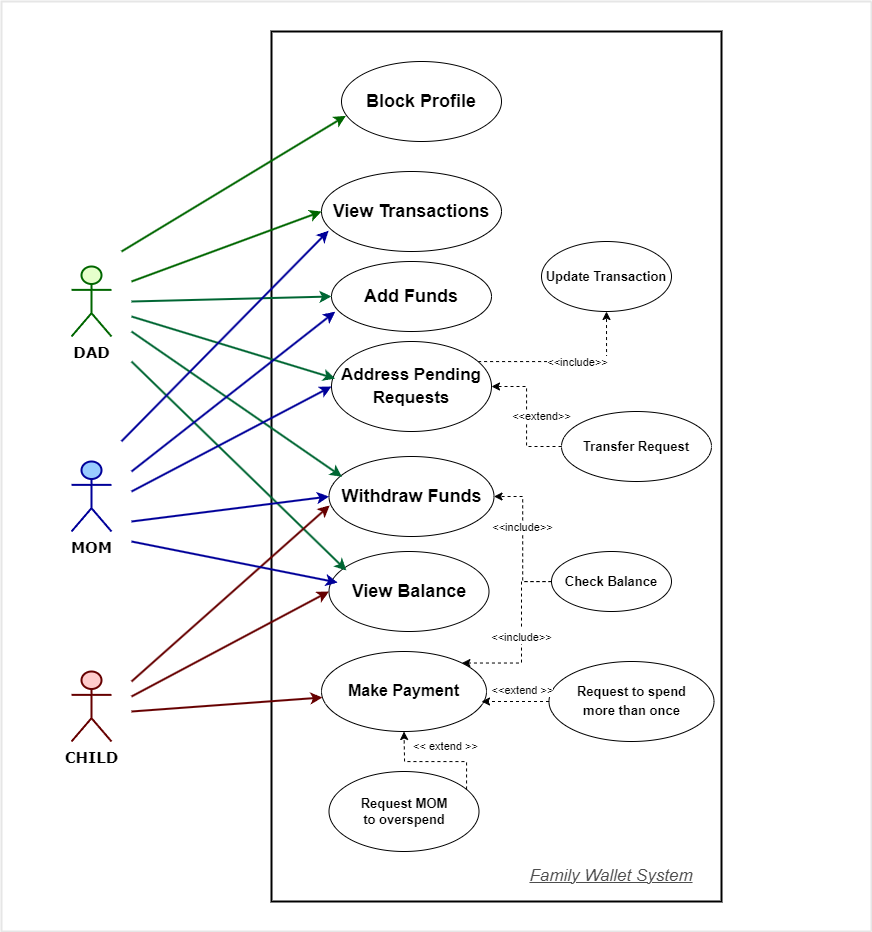

The diagram above was exported from draw.io. Its source (the exported page's mxGraphModel, read from the mxfile embedded in the PNG):
<mxGraphModel dx="2234" dy="1869" grid="1" gridSize="10" guides="1" tooltips="1" connect="1" arrows="1" fold="1" page="1" pageScale="1" pageWidth="850" pageHeight="1100" math="0" shadow="0">
  <root>
    <mxCell id="0" />
    <mxCell id="1" parent="0" />
    <mxCell id="xsqW63Q98XtCP3j4mv9M-1" value="" style="rounded=0;whiteSpace=wrap;html=1;strokeWidth=2;" parent="1" vertex="1">
      <mxGeometry x="260" y="-70" width="450" height="870" as="geometry" />
    </mxCell>
    <mxCell id="xsqW63Q98XtCP3j4mv9M-2" value="&lt;b&gt;&lt;font style=&quot;font-size: 18px;&quot;&gt;View Transactions&lt;/font&gt;&lt;/b&gt;" style="ellipse;whiteSpace=wrap;html=1;" parent="1" vertex="1">
      <mxGeometry x="310" y="70" width="180" height="80" as="geometry" />
    </mxCell>
    <mxCell id="xsqW63Q98XtCP3j4mv9M-3" value="&lt;b&gt;&lt;font style=&quot;font-size: 18px;&quot;&gt;Add Funds&lt;/font&gt;&lt;/b&gt;" style="ellipse;whiteSpace=wrap;html=1;" parent="1" vertex="1">
      <mxGeometry x="320" y="160" width="160" height="70" as="geometry" />
    </mxCell>
    <mxCell id="xsqW63Q98XtCP3j4mv9M-5" value="&lt;b&gt;&lt;font style=&quot;font-size: 18px;&quot;&gt;Withdraw Funds&lt;/font&gt;&lt;/b&gt;" style="ellipse;whiteSpace=wrap;html=1;" parent="1" vertex="1">
      <mxGeometry x="317.5" y="355" width="165" height="80" as="geometry" />
    </mxCell>
    <mxCell id="--4F0tqaOaExCFHx9BEv-7" style="edgeStyle=orthogonalEdgeStyle;rounded=0;orthogonalLoop=1;jettySize=auto;html=1;entryX=0.5;entryY=1;entryDx=0;entryDy=0;dashed=1;fontSize=16;" edge="1" parent="1" source="xsqW63Q98XtCP3j4mv9M-6" target="--4F0tqaOaExCFHx9BEv-5">
      <mxGeometry relative="1" as="geometry">
        <Array as="points">
          <mxPoint x="595" y="260" />
        </Array>
      </mxGeometry>
    </mxCell>
    <mxCell id="--4F0tqaOaExCFHx9BEv-8" value="&amp;lt;&amp;lt;include&amp;gt;&amp;gt;" style="edgeLabel;html=1;align=center;verticalAlign=middle;resizable=0;points=[];fontSize=11;" vertex="1" connectable="0" parent="--4F0tqaOaExCFHx9BEv-7">
      <mxGeometry x="0.1127" relative="1" as="geometry">
        <mxPoint as="offset" />
      </mxGeometry>
    </mxCell>
    <mxCell id="xsqW63Q98XtCP3j4mv9M-6" value="&lt;b&gt;&lt;font style=&quot;font-size: 17px; line-height: 1.3;&quot;&gt;Address Pending Requests&lt;/font&gt;&lt;/b&gt;" style="ellipse;whiteSpace=wrap;html=1;" parent="1" vertex="1">
      <mxGeometry x="320" y="240" width="160" height="90" as="geometry" />
    </mxCell>
    <mxCell id="--4F0tqaOaExCFHx9BEv-4" value="&amp;lt;&amp;lt;extend&amp;gt;&amp;gt;" style="edgeStyle=orthogonalEdgeStyle;rounded=0;orthogonalLoop=1;jettySize=auto;html=1;dashed=1;" edge="1" parent="1" source="xsqW63Q98XtCP3j4mv9M-7" target="xsqW63Q98XtCP3j4mv9M-6">
      <mxGeometry y="-15" relative="1" as="geometry">
        <mxPoint as="offset" />
      </mxGeometry>
    </mxCell>
    <mxCell id="xsqW63Q98XtCP3j4mv9M-7" value="&lt;b&gt;&lt;font style=&quot;font-size: 13px;&quot;&gt;Transfer Request&lt;/font&gt;&lt;/b&gt;" style="ellipse;whiteSpace=wrap;html=1;" parent="1" vertex="1">
      <mxGeometry x="550" y="310" width="150" height="70" as="geometry" />
    </mxCell>
    <mxCell id="xsqW63Q98XtCP3j4mv9M-10" value="&lt;b&gt;&lt;font face=&quot;Verdana&quot; style=&quot;font-size: 15px;&quot;&gt;DAD&lt;/font&gt;&lt;/b&gt;" style="shape=umlActor;verticalLabelPosition=bottom;verticalAlign=top;html=1;outlineConnect=0;strokeColor=#006600;strokeWidth=2;fillColor=#E6FFCC;" parent="1" vertex="1">
      <mxGeometry x="60" y="165" width="40" height="70" as="geometry" />
    </mxCell>
    <mxCell id="xsqW63Q98XtCP3j4mv9M-11" value="&lt;font size=&quot;1&quot; face=&quot;Verdana&quot;&gt;&lt;b style=&quot;font-size: 15px;&quot;&gt;CHILD&lt;/b&gt;&lt;/font&gt;" style="shape=umlActor;verticalLabelPosition=bottom;verticalAlign=top;html=1;outlineConnect=0;fillColor=#FFCCCC;strokeColor=#660000;strokeWidth=2;" parent="1" vertex="1">
      <mxGeometry x="60" y="570" width="40" height="70" as="geometry" />
    </mxCell>
    <mxCell id="xsqW63Q98XtCP3j4mv9M-12" value="&lt;b&gt;&lt;font face=&quot;Verdana&quot; style=&quot;font-size: 15px;&quot;&gt;MOM&lt;/font&gt;&lt;/b&gt;" style="shape=umlActor;verticalLabelPosition=bottom;verticalAlign=top;html=1;outlineConnect=0;strokeWidth=2;strokeColor=#000099;fillColor=#99CCFF;" parent="1" vertex="1">
      <mxGeometry x="60" y="360" width="40" height="70" as="geometry" />
    </mxCell>
    <mxCell id="xsqW63Q98XtCP3j4mv9M-15" value="&lt;b&gt;&lt;font style=&quot;font-size: 18px;&quot;&gt;View Balance&lt;/font&gt;&lt;/b&gt;" style="ellipse;whiteSpace=wrap;html=1;" parent="1" vertex="1">
      <mxGeometry x="317.5" y="450" width="160" height="80" as="geometry" />
    </mxCell>
    <mxCell id="xsqW63Q98XtCP3j4mv9M-16" value="&lt;b&gt;&lt;font style=&quot;line-height: 1.4; font-size: 16px;&quot;&gt;Make Payment&lt;/font&gt;&lt;/b&gt;" style="ellipse;whiteSpace=wrap;html=1;spacing=4;" parent="1" vertex="1">
      <mxGeometry x="310" y="550" width="165" height="80" as="geometry" />
    </mxCell>
    <mxCell id="--4F0tqaOaExCFHx9BEv-2" value="&amp;lt;&amp;lt; extend &amp;gt;&amp;gt;" style="edgeStyle=orthogonalEdgeStyle;rounded=0;orthogonalLoop=1;jettySize=auto;html=1;horizontal=1;dashed=1;" edge="1" parent="1" source="xsqW63Q98XtCP3j4mv9M-17" target="xsqW63Q98XtCP3j4mv9M-16">
      <mxGeometry x="-0.1837" y="-15" relative="1" as="geometry">
        <Array as="points">
          <mxPoint x="455" y="660" />
          <mxPoint x="393" y="660" />
        </Array>
        <mxPoint as="offset" />
      </mxGeometry>
    </mxCell>
    <mxCell id="xsqW63Q98XtCP3j4mv9M-30" value="" style="endArrow=classic;html=1;rounded=0;fontFamily=Verdana;fontSize=15;entryX=0;entryY=0.5;entryDx=0;entryDy=0;strokeColor=#006633;strokeWidth=2;" parent="1" target="xsqW63Q98XtCP3j4mv9M-3" edge="1">
      <mxGeometry width="50" height="50" relative="1" as="geometry">
        <mxPoint x="120" y="200" as="sourcePoint" />
        <mxPoint x="170" y="150" as="targetPoint" />
      </mxGeometry>
    </mxCell>
    <mxCell id="xsqW63Q98XtCP3j4mv9M-31" value="" style="endArrow=classic;html=1;rounded=0;fontFamily=Verdana;fontSize=15;entryX=0.023;entryY=0.412;entryDx=0;entryDy=0;entryPerimeter=0;strokeColor=#006633;strokeWidth=2;" parent="1" target="xsqW63Q98XtCP3j4mv9M-6" edge="1">
      <mxGeometry width="50" height="50" relative="1" as="geometry">
        <mxPoint x="120" y="215" as="sourcePoint" />
        <mxPoint x="170" y="165" as="targetPoint" />
      </mxGeometry>
    </mxCell>
    <mxCell id="xsqW63Q98XtCP3j4mv9M-32" value="" style="endArrow=classic;html=1;rounded=0;fontFamily=Verdana;fontSize=15;entryX=0;entryY=0.5;entryDx=0;entryDy=0;fontColor=#FFFF66;strokeColor=#006600;strokeWidth=2;" parent="1" target="xsqW63Q98XtCP3j4mv9M-2" edge="1">
      <mxGeometry width="50" height="50" relative="1" as="geometry">
        <mxPoint x="120" y="180" as="sourcePoint" />
        <mxPoint x="190" y="135" as="targetPoint" />
      </mxGeometry>
    </mxCell>
    <mxCell id="xsqW63Q98XtCP3j4mv9M-36" value="" style="endArrow=classic;html=1;rounded=0;fontFamily=Verdana;fontSize=15;entryX=0.079;entryY=0.253;entryDx=0;entryDy=0;entryPerimeter=0;strokeColor=#006633;strokeWidth=2;" parent="1" target="xsqW63Q98XtCP3j4mv9M-5" edge="1">
      <mxGeometry width="50" height="50" relative="1" as="geometry">
        <mxPoint x="120" y="230" as="sourcePoint" />
        <mxPoint x="160" y="210" as="targetPoint" />
      </mxGeometry>
    </mxCell>
    <mxCell id="xsqW63Q98XtCP3j4mv9M-37" value="" style="endArrow=classic;html=1;rounded=0;fontFamily=Verdana;fontSize=15;entryX=0.109;entryY=0.238;entryDx=0;entryDy=0;entryPerimeter=0;strokeColor=#006633;strokeWidth=2;" parent="1" target="xsqW63Q98XtCP3j4mv9M-15" edge="1">
      <mxGeometry width="50" height="50" relative="1" as="geometry">
        <mxPoint x="120" y="260" as="sourcePoint" />
        <mxPoint x="170" y="230" as="targetPoint" />
      </mxGeometry>
    </mxCell>
    <mxCell id="xsqW63Q98XtCP3j4mv9M-38" value="" style="endArrow=classic;html=1;rounded=0;fontFamily=Verdana;fontSize=15;strokeColor=#000099;strokeWidth=2;entryX=0.023;entryY=0.717;entryDx=0;entryDy=0;entryPerimeter=0;" parent="1" target="xsqW63Q98XtCP3j4mv9M-3" edge="1">
      <mxGeometry width="50" height="50" relative="1" as="geometry">
        <mxPoint x="120" y="370" as="sourcePoint" />
        <mxPoint x="320" y="210" as="targetPoint" />
      </mxGeometry>
    </mxCell>
    <mxCell id="xsqW63Q98XtCP3j4mv9M-40" value="" style="endArrow=classic;html=1;rounded=0;fontFamily=Verdana;fontSize=15;strokeWidth=2;strokeColor=#660000;" parent="1" target="xsqW63Q98XtCP3j4mv9M-16" edge="1">
      <mxGeometry width="50" height="50" relative="1" as="geometry">
        <mxPoint x="120" y="610" as="sourcePoint" />
        <mxPoint x="170" y="560" as="targetPoint" />
      </mxGeometry>
    </mxCell>
    <mxCell id="xsqW63Q98XtCP3j4mv9M-41" value="" style="endArrow=classic;html=1;rounded=0;fontFamily=Verdana;fontSize=15;entryX=0;entryY=0.5;entryDx=0;entryDy=0;strokeWidth=2;strokeColor=#660000;" parent="1" target="xsqW63Q98XtCP3j4mv9M-15" edge="1">
      <mxGeometry width="50" height="50" relative="1" as="geometry">
        <mxPoint x="120" y="595" as="sourcePoint" />
        <mxPoint x="170" y="545" as="targetPoint" />
      </mxGeometry>
    </mxCell>
    <mxCell id="xsqW63Q98XtCP3j4mv9M-42" value="" style="endArrow=classic;html=1;rounded=0;fontFamily=Verdana;fontSize=15;strokeColor=#660000;strokeWidth=2;entryX=0.004;entryY=0.612;entryDx=0;entryDy=0;entryPerimeter=0;" parent="1" target="xsqW63Q98XtCP3j4mv9M-5" edge="1">
      <mxGeometry width="50" height="50" relative="1" as="geometry">
        <mxPoint x="120" y="580" as="sourcePoint" />
        <mxPoint x="170" y="525" as="targetPoint" />
      </mxGeometry>
    </mxCell>
    <mxCell id="xsqW63Q98XtCP3j4mv9M-43" value="" style="endArrow=classic;html=1;rounded=0;fontFamily=Verdana;fontSize=15;entryX=0;entryY=0.5;entryDx=0;entryDy=0;strokeColor=#000099;strokeWidth=2;" parent="1" target="xsqW63Q98XtCP3j4mv9M-6" edge="1">
      <mxGeometry width="50" height="50" relative="1" as="geometry">
        <mxPoint x="120" y="390" as="sourcePoint" />
        <mxPoint x="170" y="340" as="targetPoint" />
      </mxGeometry>
    </mxCell>
    <mxCell id="xsqW63Q98XtCP3j4mv9M-45" value="" style="endArrow=classic;html=1;rounded=0;fontFamily=Verdana;fontSize=15;strokeColor=#000099;strokeWidth=2;entryX=0;entryY=0.5;entryDx=0;entryDy=0;" parent="1" edge="1" target="xsqW63Q98XtCP3j4mv9M-5">
      <mxGeometry width="50" height="50" relative="1" as="geometry">
        <mxPoint x="120" y="420" as="sourcePoint" />
        <mxPoint x="320" y="460" as="targetPoint" />
      </mxGeometry>
    </mxCell>
    <mxCell id="xsqW63Q98XtCP3j4mv9M-48" value="" style="endArrow=classic;html=1;rounded=0;fontFamily=Verdana;fontSize=15;strokeColor=#000099;strokeWidth=2;entryX=0.054;entryY=0.388;entryDx=0;entryDy=0;entryPerimeter=0;" parent="1" target="xsqW63Q98XtCP3j4mv9M-15" edge="1">
      <mxGeometry width="50" height="50" relative="1" as="geometry">
        <mxPoint x="120" y="440" as="sourcePoint" />
        <mxPoint x="320" y="480" as="targetPoint" />
      </mxGeometry>
    </mxCell>
    <mxCell id="xsqW63Q98XtCP3j4mv9M-49" value="" style="swimlane;startSize=0;shadow=0;strokeColor=#E6E6E6;strokeWidth=2;fontFamily=Verdana;fontSize=16;fontColor=#FFFF66;fillColor=#E8E8E8;direction=south;" parent="1" vertex="1">
      <mxGeometry x="-10" y="-100" width="870" height="930" as="geometry" />
    </mxCell>
    <mxCell id="xsqW63Q98XtCP3j4mv9M-50" value="&lt;b&gt;&lt;font style=&quot;font-size: 18px;&quot;&gt;Block Profile&lt;/font&gt;&lt;/b&gt;" style="ellipse;whiteSpace=wrap;html=1;" parent="xsqW63Q98XtCP3j4mv9M-49" vertex="1">
      <mxGeometry x="340" y="60" width="160" height="80" as="geometry" />
    </mxCell>
    <mxCell id="xsqW63Q98XtCP3j4mv9M-51" value="" style="endArrow=classic;html=1;rounded=0;fontFamily=Verdana;fontSize=15;entryX=0.027;entryY=0.679;entryDx=0;entryDy=0;fontColor=#FFFF66;strokeColor=#006600;strokeWidth=2;entryPerimeter=0;" parent="xsqW63Q98XtCP3j4mv9M-49" target="xsqW63Q98XtCP3j4mv9M-50" edge="1">
      <mxGeometry width="50" height="50" relative="1" as="geometry">
        <mxPoint x="120" y="250" as="sourcePoint" />
        <mxPoint x="310" y="180" as="targetPoint" />
      </mxGeometry>
    </mxCell>
    <mxCell id="xsqW63Q98XtCP3j4mv9M-52" value="" style="endArrow=classic;html=1;rounded=0;fontFamily=Verdana;fontSize=15;strokeColor=#000099;strokeWidth=2;entryX=0.04;entryY=0.739;entryDx=0;entryDy=0;entryPerimeter=0;" parent="xsqW63Q98XtCP3j4mv9M-49" target="xsqW63Q98XtCP3j4mv9M-2" edge="1">
      <mxGeometry width="50" height="50" relative="1" as="geometry">
        <mxPoint x="120" y="439.81" as="sourcePoint" />
        <mxPoint x="323.6800000000003" y="280.00000000000006" as="targetPoint" />
      </mxGeometry>
    </mxCell>
    <mxCell id="--4F0tqaOaExCFHx9BEv-1" value="&lt;b&gt;&lt;font style=&quot;line-height: 1.4; font-size: 13px;&quot;&gt;Request to spend &lt;br&gt;more than once&lt;/font&gt;&lt;/b&gt;" style="ellipse;whiteSpace=wrap;html=1;spacing=4;" vertex="1" parent="xsqW63Q98XtCP3j4mv9M-49">
      <mxGeometry x="547.5" y="660" width="165" height="80" as="geometry" />
    </mxCell>
    <mxCell id="xsqW63Q98XtCP3j4mv9M-17" value="&lt;b style=&quot;font-size: 13px;&quot;&gt;&lt;font style=&quot;font-size: 13px;&quot;&gt;Request MOM &lt;br&gt;to overspend&lt;/font&gt;&lt;/b&gt;" style="ellipse;whiteSpace=wrap;html=1;fontSize=11;" parent="xsqW63Q98XtCP3j4mv9M-49" vertex="1">
      <mxGeometry x="327.5" y="770" width="150" height="80" as="geometry" />
    </mxCell>
    <mxCell id="--4F0tqaOaExCFHx9BEv-5" value="&lt;b&gt;&lt;font style=&quot;font-size: 13px;&quot;&gt;Update Transaction&lt;/font&gt;&lt;/b&gt;" style="ellipse;whiteSpace=wrap;html=1;" vertex="1" parent="xsqW63Q98XtCP3j4mv9M-49">
      <mxGeometry x="540" y="240" width="130" height="70" as="geometry" />
    </mxCell>
    <mxCell id="--4F0tqaOaExCFHx9BEv-9" value="&lt;b&gt;Check Balance&lt;/b&gt;" style="ellipse;whiteSpace=wrap;html=1;fontSize=13;" vertex="1" parent="xsqW63Q98XtCP3j4mv9M-49">
      <mxGeometry x="550" y="550" width="120" height="60" as="geometry" />
    </mxCell>
    <mxCell id="--4F0tqaOaExCFHx9BEv-13" value="&lt;font color=&quot;#4d4d4d&quot; size=&quot;1&quot; style=&quot;&quot;&gt;&lt;u style=&quot;&quot;&gt;&lt;i style=&quot;font-size: 17px;&quot;&gt;Family Wallet System&lt;/i&gt;&lt;/u&gt;&lt;/font&gt;" style="text;html=1;strokeColor=none;fillColor=none;align=center;verticalAlign=middle;whiteSpace=wrap;rounded=0;fontSize=11;" vertex="1" parent="xsqW63Q98XtCP3j4mv9M-49">
      <mxGeometry x="510" y="860" width="200" height="30" as="geometry" />
    </mxCell>
    <mxCell id="--4F0tqaOaExCFHx9BEv-3" value="&amp;lt;&amp;lt;extend &amp;gt;&amp;gt;" style="edgeStyle=orthogonalEdgeStyle;rounded=0;orthogonalLoop=1;jettySize=auto;html=1;dashed=1;" edge="1" parent="1" source="--4F0tqaOaExCFHx9BEv-1">
      <mxGeometry x="-0.1562" y="-12" relative="1" as="geometry">
        <mxPoint x="470" y="600" as="targetPoint" />
        <Array as="points">
          <mxPoint x="613" y="600" />
        </Array>
        <mxPoint x="1" y="1" as="offset" />
      </mxGeometry>
    </mxCell>
    <mxCell id="--4F0tqaOaExCFHx9BEv-10" style="edgeStyle=orthogonalEdgeStyle;rounded=0;orthogonalLoop=1;jettySize=auto;html=1;entryX=1;entryY=0.5;entryDx=0;entryDy=0;dashed=1;fontSize=13;" edge="1" parent="1" source="--4F0tqaOaExCFHx9BEv-9" target="xsqW63Q98XtCP3j4mv9M-5">
      <mxGeometry relative="1" as="geometry" />
    </mxCell>
    <mxCell id="--4F0tqaOaExCFHx9BEv-12" value="&amp;lt;&amp;lt;include&amp;gt;&amp;gt;" style="edgeLabel;html=1;align=center;verticalAlign=middle;resizable=0;points=[];fontSize=11;" vertex="1" connectable="0" parent="--4F0tqaOaExCFHx9BEv-10">
      <mxGeometry x="0.1691" y="1" relative="1" as="geometry">
        <mxPoint as="offset" />
      </mxGeometry>
    </mxCell>
    <mxCell id="--4F0tqaOaExCFHx9BEv-11" value="&lt;font style=&quot;font-size: 11px;&quot;&gt;&amp;lt;&amp;lt;include&amp;gt;&amp;gt;&lt;/font&gt;" style="edgeStyle=orthogonalEdgeStyle;rounded=0;orthogonalLoop=1;jettySize=auto;html=1;entryX=1;entryY=0;entryDx=0;entryDy=0;dashed=1;fontSize=13;" edge="1" parent="1" source="--4F0tqaOaExCFHx9BEv-9" target="xsqW63Q98XtCP3j4mv9M-16">
      <mxGeometry relative="1" as="geometry">
        <Array as="points">
          <mxPoint x="510" y="480" />
          <mxPoint x="510" y="562" />
        </Array>
      </mxGeometry>
    </mxCell>
  </root>
</mxGraphModel>